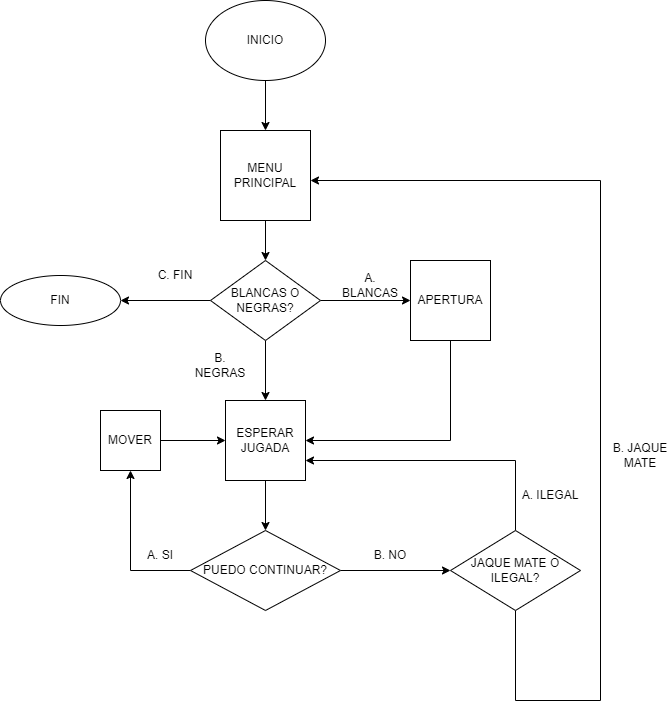

The diagram above was exported from draw.io. Its source (the exported page's mxGraphModel, read from the mxfile embedded in the PNG):
<mxGraphModel dx="1422" dy="794" grid="1" gridSize="10" guides="1" tooltips="1" connect="1" arrows="1" fold="1" page="1" pageScale="1" pageWidth="827" pageHeight="1169" math="0" shadow="0">
  <root>
    <mxCell id="0" />
    <mxCell id="1" parent="0" />
    <mxCell id="dNNVdsCfhKqIPxfFN61z-32" style="edgeStyle=orthogonalEdgeStyle;rounded=0;orthogonalLoop=1;jettySize=auto;html=1;" parent="1" source="dNNVdsCfhKqIPxfFN61z-1" target="dNNVdsCfhKqIPxfFN61z-2" edge="1">
      <mxGeometry relative="1" as="geometry" />
    </mxCell>
    <mxCell id="dNNVdsCfhKqIPxfFN61z-1" value="INICIO&lt;br&gt;" style="ellipse;whiteSpace=wrap;html=1;" parent="1" vertex="1">
      <mxGeometry x="305" y="60" width="120" height="80" as="geometry" />
    </mxCell>
    <mxCell id="dNNVdsCfhKqIPxfFN61z-12" style="edgeStyle=orthogonalEdgeStyle;rounded=0;orthogonalLoop=1;jettySize=auto;html=1;entryX=0.5;entryY=0;entryDx=0;entryDy=0;" parent="1" source="dNNVdsCfhKqIPxfFN61z-2" target="dNNVdsCfhKqIPxfFN61z-5" edge="1">
      <mxGeometry relative="1" as="geometry" />
    </mxCell>
    <mxCell id="dNNVdsCfhKqIPxfFN61z-2" value="MENU PRINCIPAL&lt;br&gt;" style="whiteSpace=wrap;html=1;aspect=fixed;" parent="1" vertex="1">
      <mxGeometry x="320" y="190" width="90" height="90" as="geometry" />
    </mxCell>
    <mxCell id="dNNVdsCfhKqIPxfFN61z-4" value="FIN" style="ellipse;whiteSpace=wrap;html=1;" parent="1" vertex="1">
      <mxGeometry x="100" y="335" width="120" height="50" as="geometry" />
    </mxCell>
    <mxCell id="dNNVdsCfhKqIPxfFN61z-10" style="edgeStyle=orthogonalEdgeStyle;rounded=0;orthogonalLoop=1;jettySize=auto;html=1;" parent="1" source="dNNVdsCfhKqIPxfFN61z-5" target="dNNVdsCfhKqIPxfFN61z-7" edge="1">
      <mxGeometry relative="1" as="geometry" />
    </mxCell>
    <mxCell id="dNNVdsCfhKqIPxfFN61z-11" style="edgeStyle=orthogonalEdgeStyle;rounded=0;orthogonalLoop=1;jettySize=auto;html=1;entryX=0;entryY=0.5;entryDx=0;entryDy=0;" parent="1" source="dNNVdsCfhKqIPxfFN61z-5" target="dNNVdsCfhKqIPxfFN61z-6" edge="1">
      <mxGeometry relative="1" as="geometry" />
    </mxCell>
    <mxCell id="dNNVdsCfhKqIPxfFN61z-13" style="edgeStyle=orthogonalEdgeStyle;rounded=0;orthogonalLoop=1;jettySize=auto;html=1;entryX=1;entryY=0.5;entryDx=0;entryDy=0;" parent="1" source="dNNVdsCfhKqIPxfFN61z-5" target="dNNVdsCfhKqIPxfFN61z-4" edge="1">
      <mxGeometry relative="1" as="geometry" />
    </mxCell>
    <mxCell id="dNNVdsCfhKqIPxfFN61z-5" value="BLANCAS O NEGRAS?" style="rhombus;whiteSpace=wrap;html=1;" parent="1" vertex="1">
      <mxGeometry x="310" y="320" width="110" height="80" as="geometry" />
    </mxCell>
    <mxCell id="dNNVdsCfhKqIPxfFN61z-8" style="edgeStyle=orthogonalEdgeStyle;rounded=0;orthogonalLoop=1;jettySize=auto;html=1;exitX=0.25;exitY=1;exitDx=0;exitDy=0;" parent="1" source="dNNVdsCfhKqIPxfFN61z-6" edge="1">
      <mxGeometry relative="1" as="geometry">
        <mxPoint x="540" y="380" as="targetPoint" />
      </mxGeometry>
    </mxCell>
    <mxCell id="dNNVdsCfhKqIPxfFN61z-9" style="edgeStyle=orthogonalEdgeStyle;rounded=0;orthogonalLoop=1;jettySize=auto;html=1;entryX=1;entryY=0.5;entryDx=0;entryDy=0;exitX=0.5;exitY=1;exitDx=0;exitDy=0;" parent="1" source="dNNVdsCfhKqIPxfFN61z-6" target="dNNVdsCfhKqIPxfFN61z-7" edge="1">
      <mxGeometry relative="1" as="geometry" />
    </mxCell>
    <mxCell id="dNNVdsCfhKqIPxfFN61z-6" value="APERTURA" style="whiteSpace=wrap;html=1;aspect=fixed;" parent="1" vertex="1">
      <mxGeometry x="510" y="320" width="80" height="80" as="geometry" />
    </mxCell>
    <mxCell id="dNNVdsCfhKqIPxfFN61z-15" style="edgeStyle=orthogonalEdgeStyle;rounded=0;orthogonalLoop=1;jettySize=auto;html=1;" parent="1" source="dNNVdsCfhKqIPxfFN61z-7" target="dNNVdsCfhKqIPxfFN61z-14" edge="1">
      <mxGeometry relative="1" as="geometry" />
    </mxCell>
    <mxCell id="dNNVdsCfhKqIPxfFN61z-7" value="ESPERAR JUGADA" style="whiteSpace=wrap;html=1;aspect=fixed;" parent="1" vertex="1">
      <mxGeometry x="325" y="460" width="80" height="80" as="geometry" />
    </mxCell>
    <mxCell id="dNNVdsCfhKqIPxfFN61z-18" style="edgeStyle=orthogonalEdgeStyle;rounded=0;orthogonalLoop=1;jettySize=auto;html=1;entryX=0;entryY=0.5;entryDx=0;entryDy=0;" parent="1" source="dNNVdsCfhKqIPxfFN61z-14" target="dNNVdsCfhKqIPxfFN61z-17" edge="1">
      <mxGeometry relative="1" as="geometry" />
    </mxCell>
    <mxCell id="dNNVdsCfhKqIPxfFN61z-26" style="edgeStyle=orthogonalEdgeStyle;rounded=0;orthogonalLoop=1;jettySize=auto;html=1;entryX=0.5;entryY=1;entryDx=0;entryDy=0;" parent="1" source="dNNVdsCfhKqIPxfFN61z-14" target="dNNVdsCfhKqIPxfFN61z-25" edge="1">
      <mxGeometry relative="1" as="geometry" />
    </mxCell>
    <mxCell id="dNNVdsCfhKqIPxfFN61z-14" value="PUEDO CONTINUAR?" style="rhombus;whiteSpace=wrap;html=1;" parent="1" vertex="1">
      <mxGeometry x="290" y="590" width="150" height="80" as="geometry" />
    </mxCell>
    <mxCell id="dNNVdsCfhKqIPxfFN61z-20" style="edgeStyle=orthogonalEdgeStyle;rounded=0;orthogonalLoop=1;jettySize=auto;html=1;" parent="1" source="dNNVdsCfhKqIPxfFN61z-17" target="dNNVdsCfhKqIPxfFN61z-7" edge="1">
      <mxGeometry relative="1" as="geometry">
        <mxPoint x="410" y="520" as="targetPoint" />
        <Array as="points">
          <mxPoint x="615" y="520" />
        </Array>
      </mxGeometry>
    </mxCell>
    <mxCell id="dNNVdsCfhKqIPxfFN61z-24" style="edgeStyle=orthogonalEdgeStyle;rounded=0;orthogonalLoop=1;jettySize=auto;html=1;" parent="1" source="dNNVdsCfhKqIPxfFN61z-17" edge="1">
      <mxGeometry relative="1" as="geometry">
        <mxPoint x="410" y="240" as="targetPoint" />
        <Array as="points">
          <mxPoint x="615" y="760" />
          <mxPoint x="700" y="760" />
          <mxPoint x="700" y="240" />
        </Array>
      </mxGeometry>
    </mxCell>
    <mxCell id="dNNVdsCfhKqIPxfFN61z-17" value="JAQUE MATE O ILEGAL?" style="rhombus;whiteSpace=wrap;html=1;" parent="1" vertex="1">
      <mxGeometry x="550" y="590" width="130" height="80" as="geometry" />
    </mxCell>
    <mxCell id="dNNVdsCfhKqIPxfFN61z-21" value="A. BLANCAS" style="text;html=1;strokeColor=none;fillColor=none;align=center;verticalAlign=middle;whiteSpace=wrap;rounded=0;" parent="1" vertex="1">
      <mxGeometry x="440" y="330" width="60" height="30" as="geometry" />
    </mxCell>
    <mxCell id="dNNVdsCfhKqIPxfFN61z-22" value="B. NEGRAS" style="text;html=1;strokeColor=none;fillColor=none;align=center;verticalAlign=middle;whiteSpace=wrap;rounded=0;" parent="1" vertex="1">
      <mxGeometry x="290" y="410" width="60" height="30" as="geometry" />
    </mxCell>
    <mxCell id="dNNVdsCfhKqIPxfFN61z-23" value="C. FIN" style="text;html=1;strokeColor=none;fillColor=none;align=center;verticalAlign=middle;whiteSpace=wrap;rounded=0;" parent="1" vertex="1">
      <mxGeometry x="245" y="320" width="60" height="30" as="geometry" />
    </mxCell>
    <mxCell id="dNNVdsCfhKqIPxfFN61z-27" style="edgeStyle=orthogonalEdgeStyle;rounded=0;orthogonalLoop=1;jettySize=auto;html=1;entryX=0;entryY=0.5;entryDx=0;entryDy=0;" parent="1" source="dNNVdsCfhKqIPxfFN61z-25" target="dNNVdsCfhKqIPxfFN61z-7" edge="1">
      <mxGeometry relative="1" as="geometry" />
    </mxCell>
    <mxCell id="dNNVdsCfhKqIPxfFN61z-25" value="MOVER" style="whiteSpace=wrap;html=1;aspect=fixed;" parent="1" vertex="1">
      <mxGeometry x="200" y="470" width="60" height="60" as="geometry" />
    </mxCell>
    <mxCell id="dNNVdsCfhKqIPxfFN61z-28" value="A. SI" style="text;html=1;strokeColor=none;fillColor=none;align=center;verticalAlign=middle;whiteSpace=wrap;rounded=0;" parent="1" vertex="1">
      <mxGeometry x="230" y="600" width="60" height="30" as="geometry" />
    </mxCell>
    <mxCell id="dNNVdsCfhKqIPxfFN61z-29" value="B. NO" style="text;html=1;strokeColor=none;fillColor=none;align=center;verticalAlign=middle;whiteSpace=wrap;rounded=0;" parent="1" vertex="1">
      <mxGeometry x="460" y="600" width="60" height="30" as="geometry" />
    </mxCell>
    <mxCell id="dNNVdsCfhKqIPxfFN61z-30" value="A. ILEGAL" style="text;html=1;strokeColor=none;fillColor=none;align=center;verticalAlign=middle;whiteSpace=wrap;rounded=0;" parent="1" vertex="1">
      <mxGeometry x="620" y="540" width="60" height="30" as="geometry" />
    </mxCell>
    <mxCell id="dNNVdsCfhKqIPxfFN61z-31" value="B. JAQUE MATE" style="text;html=1;strokeColor=none;fillColor=none;align=center;verticalAlign=middle;whiteSpace=wrap;rounded=0;" parent="1" vertex="1">
      <mxGeometry x="710" y="500" width="60" height="30" as="geometry" />
    </mxCell>
  </root>
</mxGraphModel>